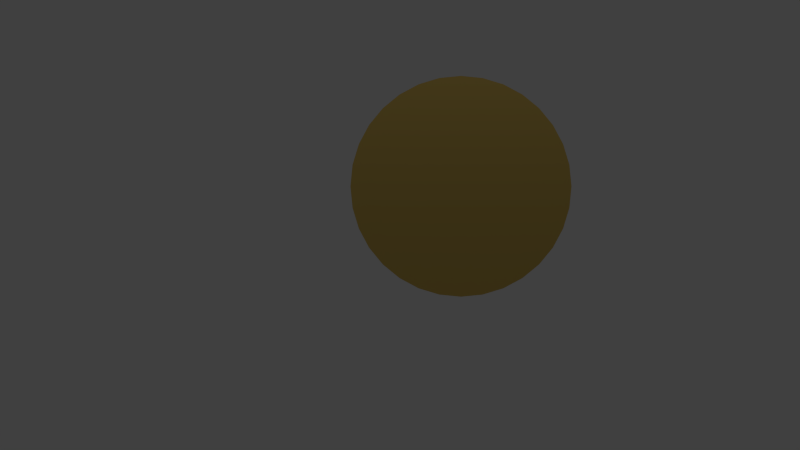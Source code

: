 # Source: coin.blend  (saved by Blender 2.78.0; exported with 4.5.12 LTS)
import bpy
from mathutils import Matrix  # noqa: F401  (used for matrix-valued properties, if any)

bpy.ops.wm.read_factory_settings(use_empty=True)
scene = bpy.context.scene
scene.name = 'Scene'

# ---- collections
col_collection_1 = bpy.data.collections.new('Collection 1'); scene.collection.children.link(col_collection_1)

# ---- materials (node trees are filled in below, after node groups)
mat_gold = bpy.data.materials.new('Gold')
mat_gold.alpha_threshold = 0.0
mat_gold.use_transparent_shadow = False
mat_gold.diffuse_color = (0.74, 0.52, 0.13, 1.0)
mat_gold.roughness = 0.5
mat_gold.specular_intensity = 0.8958

# ---- material node trees

# ---- world
world_world = bpy.data.worlds.new('World'); scene.world = world_world
world_world.color = (0.05088, 0.05088, 0.05088)
world_world.use_sun_shadow = False
world_world.sun_shadow_jitter_overblur = 0.0
world_world.cycles.sampling_method = 'NONE'
world_world.cycles.sample_map_resolution = 256

# ---- cameras
cam_camera = bpy.data.cameras.new('Camera')
cam_camera.clip_end = 100.0
cam_camera.lens = 35.0
cam_camera.sensor_width = 32.0
cam_camera.sensor_height = 18.0
cam_camera.ortho_scale = 7.314
cam_camera.dof.focus_distance = 0.0
cam_camera.dof.aperture_fstop = 128.0

# ---- lights
light_lamp = bpy.data.lights.new('Lamp', 'SUN')
light_lamp.transmission_factor = 0.0
light_lamp.cutoff_distance = 30.0
light_lamp.angle = 0.1993
light_lamp.energy = 1.0
light_lamp.shadow_buffer_clip_start = 1.001
light_lamp.shadow_soft_size = 0.1
light_lamp.shadow_cascade_max_distance = 1000.0
light_lamp.cycles.use_multiple_importance_sampling = False

# ---- meshes
me_cylinder = bpy.data.meshes.new('Cylinder')
me_cylinder.from_pydata([(0.0, 1.0, -1.0), (0.0, 1.0, 1.0), (0.1951, 0.9808, -1.0), (0.1951, 0.9808, 1.0), (0.3827, 0.9239, -1.0), (0.3827, 0.9239, 1.0), (0.5556, 0.8315, -1.0), (0.5556, 0.8315, 1.0), (0.7071, 0.7071, -1.0), (0.7071, 0.7071, 1.0), (0.8315, 0.5556, -1.0), (0.8315, 0.5556, 1.0), (0.9239, 0.3827, -1.0), (0.9239, 0.3827, 1.0), (0.9808, 0.1951, -1.0), (0.9808, 0.1951, 1.0), (1.0, 7.55e-08, -1.0), (1.0, 7.55e-08, 1.0), (0.9808, -0.1951, -1.0), (0.9808, -0.1951, 1.0), (0.9239, -0.3827, -1.0), (0.9239, -0.3827, 1.0), (0.8315, -0.5556, -1.0), (0.8315, -0.5556, 1.0), (0.7071, -0.7071, -1.0), (0.7071, -0.7071, 1.0), (0.5556, -0.8315, -1.0), (0.5556, -0.8315, 1.0), (0.3827, -0.9239, -1.0), (0.3827, -0.9239, 1.0), (0.1951, -0.9808, -1.0), (0.1951, -0.9808, 1.0), (-3.258e-07, -1.0, -1.0), (-3.258e-07, -1.0, 1.0), (-0.1951, -0.9808, -1.0), (-0.1951, -0.9808, 1.0), (-0.3827, -0.9239, -1.0), (-0.3827, -0.9239, 1.0), (-0.5556, -0.8315, -1.0), (-0.5556, -0.8315, 1.0), (-0.7071, -0.7071, -1.0), (-0.7071, -0.7071, 1.0), (-0.8315, -0.5556, -1.0), (-0.8315, -0.5556, 1.0), (-0.9239, -0.3827, -1.0), (-0.9239, -0.3827, 1.0), (-0.9808, -0.1951, -1.0), (-0.9808, -0.1951, 1.0), (-1.0, 9.656e-07, -1.0), (-1.0, 9.656e-07, 1.0), (-0.9808, 0.1951, -1.0), (-0.9808, 0.1951, 1.0), (-0.9239, 0.3827, -1.0), (-0.9239, 0.3827, 1.0), (-0.8315, 0.5556, -1.0), (-0.8315, 0.5556, 1.0), (-0.7071, 0.7071, -1.0), (-0.7071, 0.7071, 1.0), (-0.5556, 0.8315, -1.0), (-0.5556, 0.8315, 1.0), (-0.3827, 0.9239, -1.0), (-0.3827, 0.9239, 1.0), (-0.1951, 0.9808, -1.0), (-0.1951, 0.9808, 1.0)], [], [(0, 1, 3, 2), (2, 3, 5, 4), (4, 5, 7, 6), (6, 7, 9, 8), (8, 9, 11, 10), (10, 11, 13, 12), (12, 13, 15, 14), (14, 15, 17, 16), (16, 17, 19, 18), (18, 19, 21, 20), (20, 21, 23, 22), (22, 23, 25, 24), (24, 25, 27, 26), (26, 27, 29, 28), (28, 29, 31, 30), (30, 31, 33, 32), (32, 33, 35, 34), (34, 35, 37, 36), (36, 37, 39, 38), (38, 39, 41, 40), (40, 41, 43, 42), (42, 43, 45, 44), (44, 45, 47, 46), (46, 47, 49, 48), (48, 49, 51, 50), (50, 51, 53, 52), (52, 53, 55, 54), (54, 55, 57, 56), (56, 57, 59, 58), (58, 59, 61, 60), (3, 1, 63, 61, 59, 57, 55, 53, 51, 49, 47, 45, 43, 41, 39, 37, 35, 33, 31, 29, 27, 25, 23, 21, 19, 17, 15, 13, 11, 9, 7, 5), (62, 63, 1, 0), (60, 61, 63, 62), (0, 2, 4, 6, 8, 10, 12, 14, 16, 18, 20, 22, 24, 26, 28, 30, 32, 34, 36, 38, 40, 42, 44, 46, 48, 50, 52, 54, 56, 58, 60, 62)])
me_cylinder.polygons.foreach_set('use_smooth', [True] * 34)
_uv = me_cylinder.uv_layers.new(name='UVMap')
_uv.uv.foreach_set('vector', [0.01086, 0.01086, 0.9891, 0.01086, 0.9891, 0.9891, 0.01086, 0.9891, 0.01086, 0.01086, 0.9891, 0.01086, 0.9891, 0.9891, 0.01086, 0.9891, 0.01086, 0.01086, 0.9891, 0.01086, 0.9891, 0.9891, 0.01086, 0.9891, 0.01086, 0.01086, 0.9891, 0.01086, 0.9891, 0.9891, 0.01086, 0.9891, 0.01086, 0.01086, 0.9891, 0.01086, 0.9891, 0.9891, 0.01086, 0.9891, 0.01086, 0.01086, 0.9891, 0.01086, 0.9891, 0.9891, 0.01086, 0.9891, 0.01086, 0.01086, 0.9891, 0.01086, 0.9891, 0.9891, 0.01086, 0.9891, 0.01086, 0.01086, 0.9891, 0.01086, 0.9891, 0.9891, 0.01086, 0.9891, 0.01086, 0.01086, 0.9891, 0.01086, 0.9891, 0.9891, 0.01086, 0.9891, 0.01086, 0.01086, 0.9891, 0.01086, 0.9891, 0.9891, 0.01086, 0.9891, 0.01086, 0.01086, 0.9891, 0.01086, 0.9891, 0.9891, 0.01086, 0.9891, 0.01086, 0.01086, 0.9891, 0.01086, 0.9891, 0.9891, 0.01086, 0.9891, 0.01086, 0.01086, 0.9891, 0.01086, 0.9891, 0.9891, 0.01086, 0.9891, 0.01086, 0.01086, 0.9891, 0.01086, 0.9891, 0.9891, 0.01086, 0.9891, 0.01086, 0.01086, 0.9891, 0.01086, 0.9891, 0.9891, 0.01086, 0.9891, 0.01086, 0.01086, 0.9891, 0.01086, 0.9891, 0.9891, 0.01086, 0.9891, 0.01086, 0.01086, 0.9891, 0.01086, 0.9891, 0.9891, 0.01086, 0.9891, 0.01086, 0.01086, 0.9891, 0.01086, 0.9891, 0.9891, 0.01086, 0.9891, 0.01086, 0.01086, 0.9891, 0.01086, 0.9891, 0.9891, 0.01086, 0.9891, 0.01086, 0.01086, 0.9891, 0.01086, 0.9891, 0.9891, 0.01086, 0.9891, 0.01086, 0.01086, 0.9891, 0.01086, 0.9891, 0.9891, 0.01086, 0.9891, 0.01086, 0.01086, 0.9891, 0.01086, 0.9891, 0.9891, 0.01086, 0.9891, 0.01086, 0.01086, 0.9891, 0.01086, 0.9891, 0.9891, 0.01086, 0.9891, 0.01086, 0.01086, 0.9891, 0.01086, 0.9891, 0.9891, 0.01086, 0.9891, 0.01086, 0.01086, 0.9891, 0.01086, 0.9891, 0.9891, 0.01086, 0.9891, 0.01086, 0.01086, 0.9891, 0.01086, 0.9891, 0.9891, 0.01086, 0.9891, 0.01086, 0.01086, 0.9891, 0.01086, 0.9891, 0.9891, 0.01086, 0.9891, 0.01086, 0.01086, 0.9891, 0.01086, 0.9891, 0.9891, 0.01086, 0.9891, 0.01086, 0.01086, 0.9891, 0.01086, 0.9891, 0.9891, 0.01086, 0.9891, 0.01086, 0.01086, 0.9891, 0.01086, 0.9891, 0.9891, 0.01086, 0.9891, 0.5, 0.9891, 0.5954, 0.9797, 0.6872, 0.9519, 0.7718, 0.9067, 0.8459, 0.8459, 0.9067, 0.7718, 0.9519, 0.6872, 0.9797, 0.5954, 0.9891, 0.5, 0.9797, 0.4046, 0.9519, 0.3128, 0.9067, 0.2282, 0.8459, 0.1541, 0.7718, 0.0933, 0.6872, 0.0481, 0.5954, 0.02026, 0.5, 0.01086, 0.4046, 0.02026, 0.3128, 0.0481, 0.2282, 0.0933, 0.1541, 0.1541, 0.0933, 0.2282, 0.0481, 0.3128, 0.02026, 0.4046, 0.01086, 0.5, 0.02026, 0.5954, 0.0481, 0.6872, 0.0933, 0.7718, 0.1541, 0.8459, 0.2283, 0.9067, 0.3128, 0.9519, 0.4046, 0.9797, 0.01086, 0.01086, 0.9891, 0.01086, 0.9891, 0.9891, 0.01086, 0.9891, 0.01086, 0.01086, 0.9891, 0.01086, 0.9891, 0.9891, 0.01086, 0.9891, 0.5, 0.9891, 0.5954, 0.9797, 0.6872, 0.9519, 0.7718, 0.9067, 0.8459, 0.8459, 0.9067, 0.7718, 0.9519, 0.6872, 0.9797, 0.5954, 0.9891, 0.5, 0.9797, 0.4046, 0.9519, 0.3128, 0.9067, 0.2282, 0.8459, 0.1541, 0.7718, 0.0933, 0.6872, 0.0481, 0.5954, 0.02026, 0.5, 0.01086, 0.4046, 0.02026, 0.3128, 0.0481, 0.2282, 0.0933, 0.1541, 0.1541, 0.0933, 0.2282, 0.0481, 0.3128, 0.02026, 0.4046, 0.01086, 0.5, 0.02026, 0.5954, 0.0481, 0.6872, 0.0933, 0.7718, 0.1541, 0.8459, 0.2283, 0.9067, 0.3128, 0.9519, 0.4046, 0.9797])
me_cylinder.materials.append(mat_gold)
me_cylinder.use_remesh_preserve_volume = False
me_cylinder.use_remesh_preserve_attributes = False
me_cylinder.use_mirror_vertex_groups = False
me_cylinder.update()

# ---- objects
ob_m_nze = bpy.data.objects.new('Münze', me_cylinder)
ob_lamp = bpy.data.objects.new('Lamp', light_lamp)
ob_camera = bpy.data.objects.new('Camera', cam_camera)

# ---- transforms, parenting, visibility, modifiers, constraints
ob_m_nze.location = (0.2581, 0.5505, 0.8778)
ob_m_nze.rotation_euler = (-0.0, 1.571, 0.0)
ob_m_nze.scale = (1.0, 1.001, 0.06808)
ob_m_nze.lineart.crease_threshold = 0.0
ob_lamp.location = (3.77, 0.6094, 2.669)
ob_lamp.lock_rotations_4d = False
ob_lamp.empty_display_type = 'ARROWS'
ob_lamp.color = (0.0, 0.0, 0.0, 0.0)
ob_lamp.lineart.crease_threshold = 0.0
ob_camera.location = (8.25, 0.0, 0.5257)
ob_camera.rotation_euler = (1.571, 7.55e-08, 1.571)
ob_camera.lock_rotations_4d = False
ob_camera.empty_display_type = 'ARROWS'
ob_camera.color = (0.0, 0.0, 0.0, 0.0)
ob_camera.display_type = 'WIRE'
ob_camera.lineart.crease_threshold = 0.0

# ---- collection membership
col_collection_1.objects.link(ob_m_nze)
col_collection_1.objects.link(ob_lamp)
col_collection_1.objects.link(ob_camera)

# ---- scene / render settings (as saved in the file)
scene.camera = ob_camera
scene.frame_start = 1; scene.frame_end = 250; scene.frame_set(1)
scene.render.engine = 'BLENDER_EEVEE_NEXT'
scene.render.resolution_percentage = 50
scene.render.dither_intensity = 0.0
scene.cycles.use_denoising = False
scene.cycles.samples = 10
scene.cycles.sampling_pattern = 'TABULATED_SOBOL'
scene.cycles.light_sampling_threshold = 0.0
scene.cycles.use_adaptive_sampling = False
scene.cycles.use_light_tree = False
scene.cycles.blur_glossy = 0.0
scene.cycles.pixel_filter_type = 'GAUSSIAN'
scene.cycles.sample_clamp_indirect = 0.0
scene.view_settings.view_transform = 'Standard'
bpy.context.view_layer.update()
